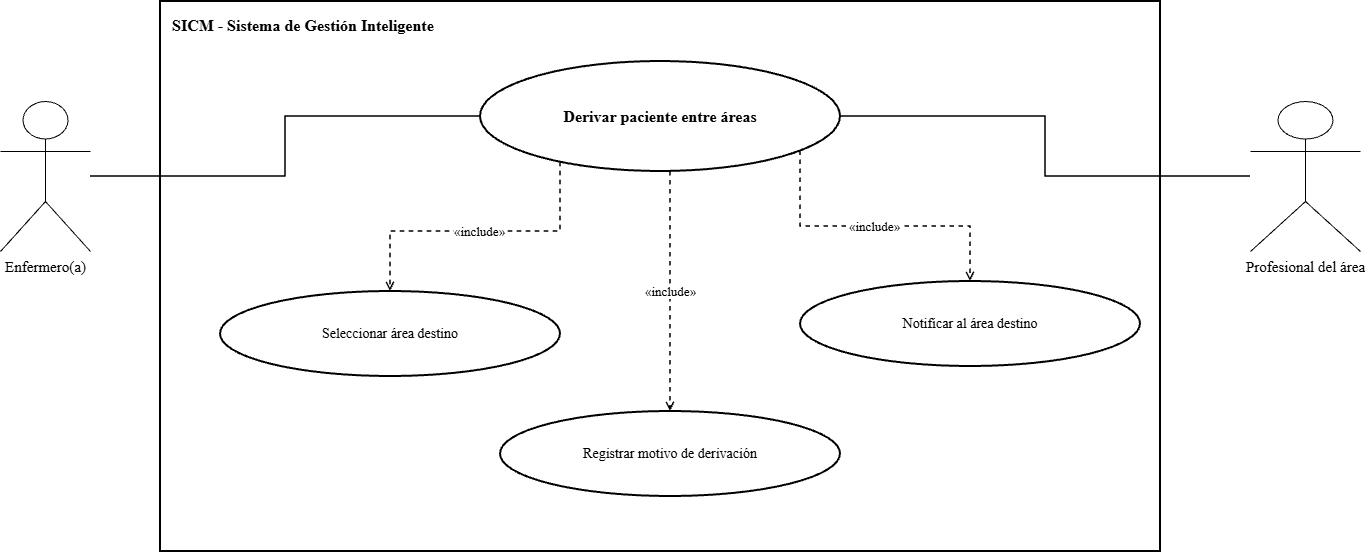

The diagram above was exported from draw.io. Its source (the exported page's mxGraphModel, read from the mxfile embedded in the PNG):
<mxGraphModel dx="1414" dy="743" grid="1" gridSize="10" guides="1" tooltips="1" connect="1" arrows="1" fold="1" page="1" pageScale="1" pageWidth="1600" pageHeight="1000" math="0" shadow="0">
  <root>
    <mxCell id="0" />
    <mxCell id="1" parent="0" />
    <mxCell id="2" parent="1" style="rounded=0;whiteSpace=wrap;html=1;fillColor=none;strokeColor=#000000;strokeWidth=2;verticalAlign=top;align=left;spacingTop=8;spacingLeft=10;fontStyle=1;fontSize=16;fontFamily=Times New Roman;" value="SICM - Sistema de Gestión Inteligente" vertex="1">
      <mxGeometry height="550" width="1000" x="280" y="90" as="geometry" />
    </mxCell>
    <mxCell id="3" parent="1" style="ellipse;whiteSpace=wrap;html=1;aspect=fixed;fillColor=#ffffff;strokeColor=#000000;strokeWidth=2;fontColor=#000000;fontSize=14;fontStyle=1;fontSize=16;fontFamily=Times New Roman;" value="Derivar paciente entre áreas" vertex="1">
      <mxGeometry height="110" width="360" x="600" y="150" as="geometry" />
    </mxCell>
    <mxCell id="4" parent="1" style="shape=umlActor;verticalLabelPosition=bottom;verticalAlign=top;html=1;outlineConnect=0;fillColor=#ffffff;strokeColor=#000000;fontColor=#000000;fontSize=15;fontFamily=Times New Roman;" value="Enfermero(a)" vertex="1">
      <mxGeometry height="150" width="90" x="120" y="190" as="geometry" />
    </mxCell>
    <mxCell id="5" parent="1" style="shape=umlActor;verticalLabelPosition=bottom;verticalAlign=top;html=1;outlineConnect=0;fillColor=#ffffff;strokeColor=#000000;fontColor=#000000;fontSize=15;fontFamily=Times New Roman;" value="Profesional del área" vertex="1">
      <mxGeometry height="150" width="110" x="1370" y="190" as="geometry" />
    </mxCell>
    <mxCell id="6" edge="1" parent="1" source="4" style="edgeStyle=orthogonalEdgeStyle;rounded=0;orthogonalLoop=1;jettySize=auto;html=1;endArrow=none;strokeColor=#000000;strokeWidth=1.5;fontFamily=Times New Roman;" target="3" value="">
      <mxGeometry relative="1" as="geometry" />
    </mxCell>
    <mxCell id="7" edge="1" parent="1" source="5" style="edgeStyle=orthogonalEdgeStyle;rounded=0;orthogonalLoop=1;jettySize=auto;html=1;endArrow=none;strokeColor=#000000;strokeWidth=1.5;fontFamily=Times New Roman;" target="3" value="">
      <mxGeometry relative="1" as="geometry" />
    </mxCell>
    <mxCell id="8" parent="1" style="ellipse;whiteSpace=wrap;html=1;aspect=fixed;fillColor=#ffffff;strokeColor=#000000;strokeWidth=2;fontColor=#000000;fontSize=14;fontFamily=Times New Roman;" value="Seleccionar área destino" vertex="1">
      <mxGeometry height="85" width="340" x="340" y="380" as="geometry" />
    </mxCell>
    <mxCell id="9" edge="1" parent="1" source="3" style="edgeStyle=orthogonalEdgeStyle;rounded=0;html=1;dashed=1;endArrow=open;endFill=0;strokeColor=#000000;strokeWidth=1.5;fontSize=13;labelBackgroundColor=#ffffff;fontFamily=Times New Roman;" target="8" value="«include»">
      <mxGeometry relative="1" as="geometry">
        <Array as="points">
          <mxPoint x="680" y="320" />
          <mxPoint x="510" y="320" />
        </Array>
      </mxGeometry>
    </mxCell>
    <mxCell id="10" parent="1" style="ellipse;whiteSpace=wrap;html=1;aspect=fixed;fillColor=#ffffff;strokeColor=#000000;strokeWidth=2;fontColor=#000000;fontSize=14;fontFamily=Times New Roman;" value="Registrar motivo de derivación" vertex="1">
      <mxGeometry height="85" width="340" x="620" y="500" as="geometry" />
    </mxCell>
    <mxCell id="11" edge="1" parent="1" source="3" style="edgeStyle=orthogonalEdgeStyle;rounded=0;html=1;dashed=1;endArrow=open;endFill=0;strokeColor=#000000;strokeWidth=1.5;fontSize=13;labelBackgroundColor=#ffffff;fontFamily=Times New Roman;" target="10" value="«include»">
      <mxGeometry relative="1" as="geometry">
        <Array as="points">
          <mxPoint x="790" y="330" />
          <mxPoint x="790" y="330" />
        </Array>
      </mxGeometry>
    </mxCell>
    <mxCell id="12" parent="1" style="ellipse;whiteSpace=wrap;html=1;aspect=fixed;fillColor=#ffffff;strokeColor=#000000;strokeWidth=2;fontColor=#000000;fontSize=14;fontFamily=Times New Roman;" value="Notificar al área destino" vertex="1">
      <mxGeometry height="85" width="340" x="920" y="370" as="geometry" />
    </mxCell>
    <mxCell id="13" edge="1" parent="1" source="3" style="edgeStyle=orthogonalEdgeStyle;rounded=0;html=1;dashed=1;endArrow=open;endFill=0;strokeColor=#000000;strokeWidth=1.5;fontSize=13;labelBackgroundColor=#ffffff;fontFamily=Times New Roman;" target="12" value="«include»">
      <mxGeometry relative="1" as="geometry">
        <Array as="points">
          <mxPoint x="920" y="315.06" />
          <mxPoint x="1090" y="315.06" />
        </Array>
      </mxGeometry>
    </mxCell>
  </root>
</mxGraphModel>